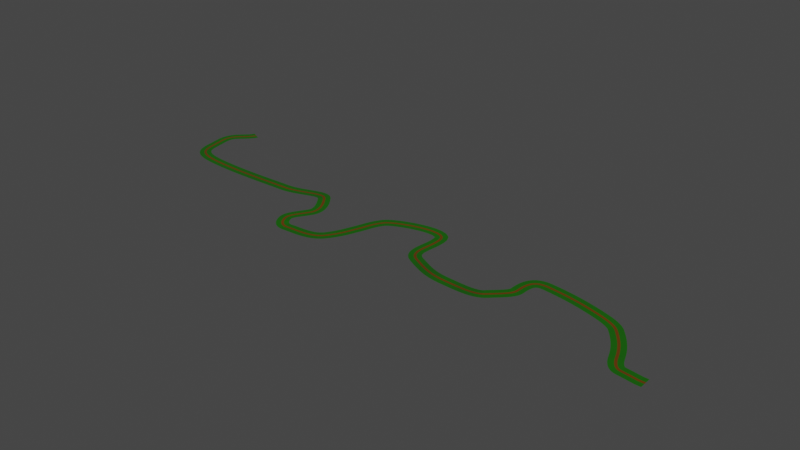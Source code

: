 # Source: stage1.blend  (saved by Blender 3.6.13; exported with 4.5.12 LTS)
import bpy
from mathutils import Matrix  # noqa: F401  (used for matrix-valued properties, if any)

bpy.ops.wm.read_factory_settings(use_empty=True)
scene = bpy.context.scene
scene.name = 'Scene'

# ---- collections
col_collection = bpy.data.collections.new('Collection'); scene.collection.children.link(col_collection)

# ---- materials (node trees are filled in below, after node groups)
mat_material = bpy.data.materials.new('Material')
mat_material.alpha_threshold = 0.0
mat_material.use_transparent_shadow = False
mat_material.roughness = 0.5
mat_material.line_color = (0.0, 0.0, 0.0, 1.0)
mat_material_001 = bpy.data.materials.new('Material.001')
mat_material_001.use_transparent_shadow = False

# ---- material node trees
mat_material.use_nodes = True; mat_material.node_tree.nodes.clear()
_N = mat_material.node_tree.nodes; _L = mat_material.node_tree.links
n0 = _N.new('ShaderNodeOutputMaterial'); n0.name = 'Material Output'; n0.location = (300, 300)
n1 = _N.new('ShaderNodeBsdfPrincipled'); n1.name = 'Principled BSDF'; n1.location = (10, 300)
n1.distribution = 'GGX'
n1.subsurface_method = 'RANDOM_WALK_SKIN'
n1.inputs[0].default_value = (0.1282, 0.03812, 0.0, 1.0)
n1.inputs[3].default_value = 1.45
n1.inputs[27].default_value = (0.0, 0.0, 0.0, 1.0)
n1.inputs[28].default_value = 1.0
_L.new(n1.outputs[0], n0.inputs[0])
n0.is_active_output = True
mat_material_001.use_nodes = True; mat_material_001.node_tree.nodes.clear()
_N = mat_material_001.node_tree.nodes; _L = mat_material_001.node_tree.links
n0 = _N.new('ShaderNodeBsdfPrincipled'); n0.name = 'Principled BSDF'; n0.location = (10, 300)
n0.distribution = 'GGX'
n0.subsurface_method = 'RANDOM_WALK_SKIN'
n0.inputs[0].default_value = (0.006871, 0.1149, 0.0, 1.0)
n0.inputs[3].default_value = 1.45
n0.inputs[27].default_value = (0.0, 0.0, 0.0, 1.0)
n0.inputs[28].default_value = 1.0
n1 = _N.new('ShaderNodeOutputMaterial'); n1.name = 'Material Output'; n1.location = (300, 300)
_L.new(n0.outputs[0], n1.inputs[0])
n1.is_active_output = True

# ---- world
world_world = bpy.data.worlds.new('World'); scene.world = world_world
world_world.use_nodes = True; world_world.node_tree.nodes.clear()
_N = world_world.node_tree.nodes; _L = world_world.node_tree.links
n0 = _N.new('ShaderNodeOutputWorld'); n0.name = 'World Output'; n0.location = (300, 300)
n1 = _N.new('ShaderNodeBackground'); n1.name = 'Background'; n1.location = (10, 300)
n1.inputs[0].default_value = (0.05088, 0.05088, 0.05088, 1.0)
_L.new(n1.outputs[0], n0.inputs[0])
n0.is_active_output = True
world_world.color = (0.05088, 0.05088, 0.05088)
world_world.use_sun_shadow = False
world_world.sun_shadow_jitter_overblur = 0.0

# ---- meshes
me_plane_001 = bpy.data.meshes.new('Plane.001')
me_plane_001.from_pydata([(0.7486, 5.0, 0.04257), (-0.7486, 5.0, 0.04257), (0.7486, -5.0, 0.04256), (-0.7486, -5.0, 0.04256), (0.7486, -3.333, -0.02337), (0.7486, -1.667, -0.04433), (0.7486, 1.129e-07, -0.05042), (0.7486, 1.667, -0.04433), (0.7486, 3.333, -0.02337), (-0.7486, 3.333, -0.02337), (-0.7486, 1.667, -0.04433), (-0.7486, 1.129e-07, -0.05042), (-0.7486, -1.667, -0.04433), (-0.7486, -3.333, -0.02337), (0.7486, 6.72, 0.182), (-0.7486, 6.72, 0.182), (0.7486, -6.72, 0.182), (-0.7486, -6.72, 0.182)], [], [(4, 13, 3, 2), (0, 1, 9, 8), (8, 9, 10, 7), (7, 10, 11, 6), (6, 11, 12, 5), (5, 12, 13, 4), (2, 3, 17, 16), (1, 0, 14, 15)])
_uv = me_plane_001.uv_layers.new(name='UVMap')
_uv.uv.foreach_set('vector', [0.0, 0.8333, 1.0, 0.8333, 1.0, 1.0, 0.0, 1.0, 0.0, 0.0, 1.0, 0.0, 1.0, 0.1667, 0.0, 0.1667, 0.0, 0.1667, 1.0, 0.1667, 1.0, 0.3333, 0.0, 0.3333, 0.0, 0.3333, 1.0, 0.3333, 1.0, 0.5, 0.0, 0.5, 0.0, 0.5, 1.0, 0.5, 1.0, 0.6667, 0.0, 0.6667, 0.0, 0.6667, 1.0, 0.6667, 1.0, 0.8333, 0.0, 0.8333, 0.0, 1.0, 1.0, 1.0, 1.0, 1.0, 0.0, 1.0, 1.0, 0.0, 0.0, 0.0, 0.0, 0.0, 1.0, 0.0])
me_plane_001.materials.append(mat_material)
me_plane_001.update()
me_plane_003 = bpy.data.meshes.new('Plane.003')
me_plane_003.from_pydata([(0.7486, 10.35, 0.02926), (-0.7486, 10.35, 0.02926), (0.7486, -10.35, 0.02926), (-0.7486, -10.35, 0.02926), (0.7486, -6.897, 0.02926), (0.7486, -3.449, 0.02926), (0.7486, 2.337e-07, 0.02926), (0.7486, 3.449, 0.02926), (0.7486, 6.897, 0.02926), (-0.7486, 6.897, 0.02926), (-0.7486, 3.449, 0.02926), (-0.7486, 2.337e-07, 0.02926), (-0.7486, -3.449, 0.02926), (-0.7486, -6.897, 0.02926), (0.7486, 13.91, 0.02926), (-0.7486, 13.91, 0.02926), (0.7486, -13.91, 0.02926), (-0.7486, -13.91, 0.02926)], [], [(4, 13, 3, 2), (0, 1, 9, 8), (8, 9, 10, 7), (7, 10, 11, 6), (6, 11, 12, 5), (5, 12, 13, 4), (2, 3, 17, 16), (1, 0, 14, 15)])
_uv = me_plane_003.uv_layers.new(name='UVMap')
_uv.uv.foreach_set('vector', [0.0, 0.8333, 1.0, 0.8333, 1.0, 1.0, 0.0, 1.0, 0.0, 0.0, 1.0, 0.0, 1.0, 0.1667, 0.0, 0.1667, 0.0, 0.1667, 1.0, 0.1667, 1.0, 0.3333, 0.0, 0.3333, 0.0, 0.3333, 1.0, 0.3333, 1.0, 0.5, 0.0, 0.5, 0.0, 0.5, 1.0, 0.5, 1.0, 0.6667, 0.0, 0.6667, 0.0, 0.6667, 1.0, 0.6667, 1.0, 0.8333, 0.0, 0.8333, 0.0, 1.0, 1.0, 1.0, 1.0, 1.0, 0.0, 1.0, 1.0, 0.0, 0.0, 0.0, 0.0, 0.0, 1.0, 0.0])
me_plane_003.materials.append(mat_material_001)
me_plane_003.update()

# ---- curves / text
cu_beziercurve = bpy.data.curves.new('BezierCurve', 'CURVE')
cu_beziercurve.dimensions = '3D'
_sp = cu_beziercurve.splines.new('BEZIER'); _sp.bezier_points.add(22)
_sp.bezier_points.foreach_set('co', [-1683.0, 948.9, -37.16, -1787.0, 741.0, -37.16, -1543.0, 510.9, -29.58, -948.1, 466.1, 0.0, -639.6, 468.9, 25.02, -585.0, 306.2, 19.78, -652.3, 182.9, 13.41, -570.9, 121.2, 6.455, -353.7, 171.7, 11.68, -273.8, 335.9, 11.68, -214.2, 472.2, 11.68, 113.5, 535.5, 0.0, 160.3, 283.1, 5.476, 426.6, 164.0, 34.94, 675.4, 149.9, 63.25, 777.1, 250.4, 72.93, 869.4, 369.6, 72.93, 1101.0, 329.8, 72.93, 1288.0, 258.6, 65.87, 1392.0, 87.01, 61.42, 1455.0, 9.549, 58.12, 1545.0, 0.01048, 56.24, 1572.0, 0.01048, 56.24])
_sp.bezier_points.foreach_set('handle_left', [-1642.0, 1030.0, -37.16, -1815.0, 869.0, -37.16, -1776.0, 528.4, -29.58, -1068.0, 465.0, 0.0, -683.0, 519.9, 25.02, -558.7, 354.4, 19.78, -663.9, 221.0, 13.41, -622.3, 114.6, 6.455, -401.3, 108.2, 11.68, -291.6, 290.5, 11.68, -251.2, 423.1, 11.68, 95.28, 634.0, 0.0, 61.63, 339.8, -1.017, 329.5, 169.4, 34.94, 635.8, 110.7, 63.25, 777.1, 213.9, 72.93, 790.5, 377.3, 72.93, 1009.0, 354.1, 72.93, 1257.0, 293.9, 65.87, 1369.0, 156.1, 61.42, 1420.0, 13.27, 58.12, 1542.0, -0.105, 56.24, 1569.0, 0.01048, 56.24])
_sp.bezier_points.foreach_set('handle_right', [-1723.0, 867.8, -37.16, -1760.0, 613.0, -37.16, -1311.0, 493.4, -29.58, -827.6, 467.2, 0.0, -596.3, 417.8, 25.02, -611.2, 258.1, 19.78, -640.6, 144.8, 13.41, -519.6, 127.8, 6.455, -306.0, 235.2, 11.68, -255.9, 381.3, 11.68, -176.5, 522.2, 11.68, 131.8, 436.9, 0.0, 258.9, 226.5, 11.97, 523.8, 158.5, 34.94, 715.1, 189.2, 63.25, 777.1, 329.7, 72.93, 918.1, 364.8, 72.93, 1192.0, 305.6, 72.93, 1335.0, 203.4, 65.87, 1403.0, 56.04, 61.42, 1491.0, 5.825, 58.12, 1549.0, 0.126, 56.24, 1575.0, 0.01048, 56.24])
for _p, _l, _r in zip(_sp.bezier_points, ['ALIGNED', 'ALIGNED', 'ALIGNED', 'ALIGNED', 'ALIGNED', 'ALIGNED', 'ALIGNED', 'ALIGNED', 'ALIGNED', 'ALIGNED', 'ALIGNED', 'ALIGNED', 'ALIGNED', 'ALIGNED', 'ALIGNED', 'ALIGNED', 'ALIGNED', 'ALIGNED', 'ALIGNED', 'ALIGNED', 'ALIGNED', 'ALIGNED', 'ALIGNED'], ['ALIGNED', 'ALIGNED', 'ALIGNED', 'ALIGNED', 'ALIGNED', 'ALIGNED', 'ALIGNED', 'ALIGNED', 'ALIGNED', 'ALIGNED', 'ALIGNED', 'ALIGNED', 'ALIGNED', 'ALIGNED', 'ALIGNED', 'ALIGNED', 'ALIGNED', 'ALIGNED', 'ALIGNED', 'ALIGNED', 'ALIGNED', 'ALIGNED', 'ALIGNED']): _p.handle_left_type = _l; _p.handle_right_type = _r
_sp.order_u = 0
_sp.order_v = 0
cu_beziercurve.use_path = True
cu_beziercurve.fill_mode = 'FULL'
cu_beziercurve.twist_mode = 'Z_UP'

# ---- objects
ob_road_col = bpy.data.objects.new('Road-col', me_plane_001)
ob_roadcurve = bpy.data.objects.new('RoadCurve', cu_beziercurve)
ob_terrainleft_col = bpy.data.objects.new('TerrainLeft-col', me_plane_003)
ob_terrainright_col = bpy.data.objects.new('TerrainRight-col', me_plane_003)

# ---- transforms, parenting, visibility, modifiers, constraints
ob_road_col.location = (0.0, 0.0, 0.0)
_m = ob_road_col.modifiers.new('Array', 'ARRAY')
_m.fit_type = 'FIT_CURVE'
_m.curve = ob_roadcurve
_m.use_merge_vertices = True
_m = ob_road_col.modifiers.new('Curve', 'CURVE')
_m.object = ob_roadcurve
ob_roadcurve.location = (0.0, 0.0, 0.0)
ob_terrainleft_col.location = (0.0, 20.62, 0.1512)
_m = ob_terrainleft_col.modifiers.new('Array', 'ARRAY')
_m.fit_type = 'FIT_CURVE'
_m.curve = ob_roadcurve
_m.use_merge_vertices = True
_m = ob_terrainleft_col.modifiers.new('Curve', 'CURVE')
_m.object = ob_roadcurve
ob_terrainright_col.location = (0.0, -20.63, 0.1524)
_m = ob_terrainright_col.modifiers.new('Array', 'ARRAY')
_m.fit_type = 'FIT_CURVE'
_m.curve = ob_roadcurve
_m.use_merge_vertices = True
_m = ob_terrainright_col.modifiers.new('Curve', 'CURVE')
_m.object = ob_roadcurve

# ---- collection membership
col_collection.objects.link(ob_road_col)
col_collection.objects.link(ob_roadcurve)
col_collection.objects.link(ob_terrainleft_col)
col_collection.objects.link(ob_terrainright_col)

# ---- scene / render settings (as saved in the file)
scene.frame_start = 1; scene.frame_end = 250; scene.frame_set(1)
scene.render.engine = 'BLENDER_EEVEE_NEXT'
scene.cycles.sampling_pattern = 'TABULATED_SOBOL'
scene.view_settings.view_transform = 'Filmic'
bpy.context.view_layer.update()

# ---- added for rendering (the .blend has no active camera and no usable light): camera, sun
cam_auto = bpy.data.cameras.new('AutoCamera')
cam_auto.lens = 50.0
cam_auto.sensor_width = 36.0
cam_auto.clip_end = 57904.1
ob_auto_camera = bpy.data.objects.new('AutoCamera', cam_auto)
scene.collection.objects.link(ob_auto_camera)
ob_auto_camera.location = (3173.47, -3461.48, 2657.4)
ob_auto_camera.rotation_euler = (1.09748, -7.21219e-08, 0.694738)
scene.camera = ob_auto_camera
light_auto_sun = bpy.data.lights.new('AutoSun', 'SUN')
light_auto_sun.energy = 3.0
light_auto_sun.angle = 0.0523599
ob_auto_sun = bpy.data.objects.new('AutoSun', light_auto_sun)
scene.collection.objects.link(ob_auto_sun)
ob_auto_sun.rotation_euler = (0.872665, 0.174533, 0.523599)
bpy.context.view_layer.update()

